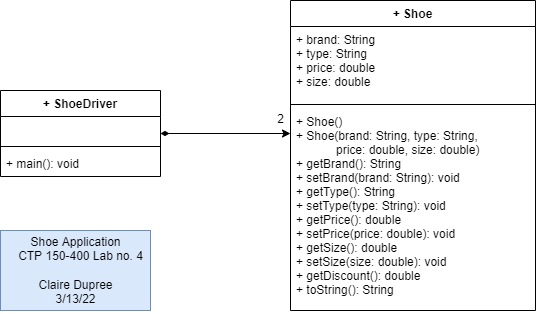

The diagram above was exported from draw.io. Its source (the exported page's mxGraphModel, read from the mxfile embedded in the PNG):
<mxGraphModel dx="1422" dy="762" grid="1" gridSize="10" guides="1" tooltips="1" connect="1" arrows="1" fold="1" page="1" pageScale="1" pageWidth="850" pageHeight="1100" math="0" shadow="0">
  <root>
    <mxCell id="0" />
    <mxCell id="1" parent="0" />
    <mxCell id="KLlTSYDbugybSLU9oiOP-1" value="+ Shoe" style="swimlane;fontStyle=1;align=center;verticalAlign=top;childLayout=stackLayout;horizontal=1;startSize=26;horizontalStack=0;resizeParent=1;resizeParentMax=0;resizeLast=0;collapsible=1;marginBottom=0;" parent="1" vertex="1">
      <mxGeometry x="340" y="180" width="245" height="310" as="geometry" />
    </mxCell>
    <mxCell id="KLlTSYDbugybSLU9oiOP-2" value="+ brand: String&#10;+ type: String&#10;+ price: double&#10;+ size: double" style="text;strokeColor=none;fillColor=none;align=left;verticalAlign=top;spacingLeft=4;spacingRight=4;overflow=hidden;rotatable=0;points=[[0,0.5],[1,0.5]];portConstraint=eastwest;" parent="KLlTSYDbugybSLU9oiOP-1" vertex="1">
      <mxGeometry y="26" width="245" height="74" as="geometry" />
    </mxCell>
    <mxCell id="KLlTSYDbugybSLU9oiOP-3" value="" style="line;strokeWidth=1;fillColor=none;align=left;verticalAlign=middle;spacingTop=-1;spacingLeft=3;spacingRight=3;rotatable=0;labelPosition=right;points=[];portConstraint=eastwest;" parent="KLlTSYDbugybSLU9oiOP-1" vertex="1">
      <mxGeometry y="100" width="245" height="8" as="geometry" />
    </mxCell>
    <mxCell id="KLlTSYDbugybSLU9oiOP-4" value="+ Shoe()&#10;+ Shoe(brand: String, type: String, &#10;            price: double, size: double)&#10;+ getBrand(): String&#10;+ setBrand(brand: String): void&#10;+ getType(): String&#10;+ setType(type: String): void&#10;+ getPrice(): double&#10;+ setPrice(price: double): void&#10;+ getSize(): double&#10;+ setSize(size: double): void&#10;+ getDiscount(): double&#10;+ toString(): String&#10;" style="text;strokeColor=none;fillColor=none;align=left;verticalAlign=top;spacingLeft=4;spacingRight=4;overflow=hidden;rotatable=0;points=[[0,0.5],[1,0.5]];portConstraint=eastwest;" parent="KLlTSYDbugybSLU9oiOP-1" vertex="1">
      <mxGeometry y="108" width="245" height="202" as="geometry" />
    </mxCell>
    <mxCell id="KLlTSYDbugybSLU9oiOP-9" style="edgeStyle=orthogonalEdgeStyle;rounded=0;orthogonalLoop=1;jettySize=auto;html=1;startArrow=diamondThin;startFill=1;" parent="1" source="KLlTSYDbugybSLU9oiOP-5" edge="1">
      <mxGeometry relative="1" as="geometry">
        <mxPoint x="340" y="313" as="targetPoint" />
      </mxGeometry>
    </mxCell>
    <mxCell id="KLlTSYDbugybSLU9oiOP-5" value="+ ShoeDriver" style="swimlane;fontStyle=1;align=center;verticalAlign=top;childLayout=stackLayout;horizontal=1;startSize=26;horizontalStack=0;resizeParent=1;resizeParentMax=0;resizeLast=0;collapsible=1;marginBottom=0;" parent="1" vertex="1">
      <mxGeometry x="50" y="270" width="160" height="86" as="geometry" />
    </mxCell>
    <mxCell id="KLlTSYDbugybSLU9oiOP-6" value=" " style="text;strokeColor=none;fillColor=none;align=left;verticalAlign=top;spacingLeft=4;spacingRight=4;overflow=hidden;rotatable=0;points=[[0,0.5],[1,0.5]];portConstraint=eastwest;" parent="KLlTSYDbugybSLU9oiOP-5" vertex="1">
      <mxGeometry y="26" width="160" height="26" as="geometry" />
    </mxCell>
    <mxCell id="KLlTSYDbugybSLU9oiOP-7" value="" style="line;strokeWidth=1;fillColor=none;align=left;verticalAlign=middle;spacingTop=-1;spacingLeft=3;spacingRight=3;rotatable=0;labelPosition=right;points=[];portConstraint=eastwest;" parent="KLlTSYDbugybSLU9oiOP-5" vertex="1">
      <mxGeometry y="52" width="160" height="8" as="geometry" />
    </mxCell>
    <mxCell id="KLlTSYDbugybSLU9oiOP-8" value="+ main(): void" style="text;strokeColor=none;fillColor=none;align=left;verticalAlign=top;spacingLeft=4;spacingRight=4;overflow=hidden;rotatable=0;points=[[0,0.5],[1,0.5]];portConstraint=eastwest;" parent="KLlTSYDbugybSLU9oiOP-5" vertex="1">
      <mxGeometry y="60" width="160" height="26" as="geometry" />
    </mxCell>
    <mxCell id="KLlTSYDbugybSLU9oiOP-10" value="2" style="text;html=1;align=center;verticalAlign=middle;resizable=0;points=[];autosize=1;strokeColor=none;fillColor=none;" parent="1" vertex="1">
      <mxGeometry x="320" y="289" width="20" height="20" as="geometry" />
    </mxCell>
    <mxCell id="KLlTSYDbugybSLU9oiOP-12" value="Shoe Application&lt;br&gt;&lt;div&gt;&amp;nbsp; &amp;nbsp;CTP 150-400 Lab no. 4&lt;/div&gt;&lt;div&gt;&lt;br&gt;&lt;/div&gt;&lt;div&gt;Claire Dupree&lt;/div&gt;&lt;div&gt;3/13/22&lt;/div&gt;" style="text;html=1;align=center;verticalAlign=middle;resizable=0;points=[];autosize=1;strokeColor=#6c8ebf;fillColor=#dae8fc;" parent="1" vertex="1">
      <mxGeometry x="50" y="410" width="150" height="80" as="geometry" />
    </mxCell>
  </root>
</mxGraphModel>